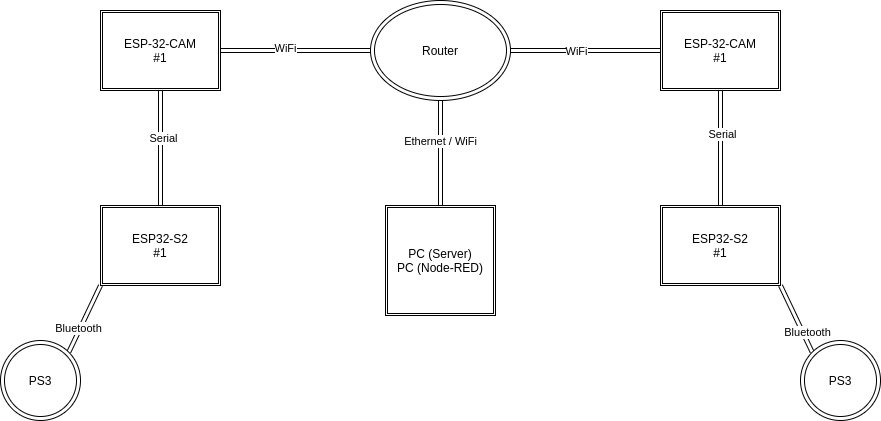

The diagram above was exported from draw.io. Its source (the exported page's mxGraphModel, read from the mxfile embedded in the PNG):
<mxGraphModel dx="1102" dy="905" grid="1" gridSize="10" guides="1" tooltips="1" connect="1" arrows="1" fold="1" page="1" pageScale="1" pageWidth="1100" pageHeight="850" background="none" math="0" shadow="0">
  <root>
    <mxCell id="0" />
    <mxCell id="1" parent="0" />
    <mxCell id="4Qh7ErSPhwI73DojfQ7q-1" value="ESP32-S2&lt;br&gt;#1" style="shape=ext;double=1;rounded=0;whiteSpace=wrap;html=1;" vertex="1" parent="1">
      <mxGeometry x="220" y="385" width="120" height="80" as="geometry" />
    </mxCell>
    <mxCell id="4Qh7ErSPhwI73DojfQ7q-6" style="edgeStyle=orthogonalEdgeStyle;rounded=0;orthogonalLoop=1;jettySize=auto;html=1;exitX=0.5;exitY=1;exitDx=0;exitDy=0;strokeColor=default;shape=link;" edge="1" parent="1" source="4Qh7ErSPhwI73DojfQ7q-2" target="4Qh7ErSPhwI73DojfQ7q-1">
      <mxGeometry relative="1" as="geometry" />
    </mxCell>
    <mxCell id="4Qh7ErSPhwI73DojfQ7q-16" value="Serial" style="edgeLabel;html=1;align=center;verticalAlign=middle;resizable=0;points=[];" vertex="1" connectable="0" parent="4Qh7ErSPhwI73DojfQ7q-6">
      <mxGeometry x="-0.1826" y="2" relative="1" as="geometry">
        <mxPoint as="offset" />
      </mxGeometry>
    </mxCell>
    <mxCell id="4Qh7ErSPhwI73DojfQ7q-9" style="edgeStyle=orthogonalEdgeStyle;shape=link;rounded=0;orthogonalLoop=1;jettySize=auto;html=1;entryX=0;entryY=0.5;entryDx=0;entryDy=0;strokeColor=default;" edge="1" parent="1" source="4Qh7ErSPhwI73DojfQ7q-2" target="4Qh7ErSPhwI73DojfQ7q-7">
      <mxGeometry relative="1" as="geometry" />
    </mxCell>
    <mxCell id="4Qh7ErSPhwI73DojfQ7q-24" value="WiFi" style="edgeLabel;html=1;align=center;verticalAlign=middle;resizable=0;points=[];" vertex="1" connectable="0" parent="4Qh7ErSPhwI73DojfQ7q-9">
      <mxGeometry x="-0.1467" y="3" relative="1" as="geometry">
        <mxPoint as="offset" />
      </mxGeometry>
    </mxCell>
    <mxCell id="4Qh7ErSPhwI73DojfQ7q-2" value="ESP-32-CAM&lt;br&gt;#1" style="shape=ext;double=1;rounded=0;whiteSpace=wrap;html=1;" vertex="1" parent="1">
      <mxGeometry x="220" y="190" width="120" height="80" as="geometry" />
    </mxCell>
    <mxCell id="4Qh7ErSPhwI73DojfQ7q-14" style="edgeStyle=orthogonalEdgeStyle;shape=link;rounded=0;orthogonalLoop=1;jettySize=auto;html=1;entryX=0;entryY=0.5;entryDx=0;entryDy=0;strokeColor=default;" edge="1" parent="1" source="4Qh7ErSPhwI73DojfQ7q-7" target="4Qh7ErSPhwI73DojfQ7q-13">
      <mxGeometry relative="1" as="geometry" />
    </mxCell>
    <mxCell id="4Qh7ErSPhwI73DojfQ7q-23" value="WiFi" style="edgeLabel;html=1;align=center;verticalAlign=middle;resizable=0;points=[];" vertex="1" connectable="0" parent="4Qh7ErSPhwI73DojfQ7q-14">
      <mxGeometry x="-0.1333" relative="1" as="geometry">
        <mxPoint as="offset" />
      </mxGeometry>
    </mxCell>
    <mxCell id="4Qh7ErSPhwI73DojfQ7q-7" value="Router" style="ellipse;shape=doubleEllipse;whiteSpace=wrap;html=1;" vertex="1" parent="1">
      <mxGeometry x="490" y="180" width="140" height="100" as="geometry" />
    </mxCell>
    <mxCell id="4Qh7ErSPhwI73DojfQ7q-10" style="edgeStyle=orthogonalEdgeStyle;shape=link;rounded=0;orthogonalLoop=1;jettySize=auto;html=1;entryX=0.5;entryY=1;entryDx=0;entryDy=0;strokeColor=default;" edge="1" parent="1" source="4Qh7ErSPhwI73DojfQ7q-8" target="4Qh7ErSPhwI73DojfQ7q-7">
      <mxGeometry relative="1" as="geometry" />
    </mxCell>
    <mxCell id="4Qh7ErSPhwI73DojfQ7q-25" value="Ethernet / WiFi" style="edgeLabel;html=1;align=center;verticalAlign=middle;resizable=0;points=[];" vertex="1" connectable="0" parent="4Qh7ErSPhwI73DojfQ7q-10">
      <mxGeometry x="0.2381" y="1" relative="1" as="geometry">
        <mxPoint as="offset" />
      </mxGeometry>
    </mxCell>
    <mxCell id="4Qh7ErSPhwI73DojfQ7q-8" value="PC (Server)&lt;br&gt;PC (Node-RED)" style="shape=ext;double=1;whiteSpace=wrap;html=1;aspect=fixed;" vertex="1" parent="1">
      <mxGeometry x="505" y="385" width="110" height="110" as="geometry" />
    </mxCell>
    <mxCell id="4Qh7ErSPhwI73DojfQ7q-11" value="ESP32-S2&lt;br&gt;#1" style="shape=ext;double=1;rounded=0;whiteSpace=wrap;html=1;" vertex="1" parent="1">
      <mxGeometry x="780" y="385" width="120" height="80" as="geometry" />
    </mxCell>
    <mxCell id="4Qh7ErSPhwI73DojfQ7q-12" style="edgeStyle=orthogonalEdgeStyle;rounded=0;orthogonalLoop=1;jettySize=auto;html=1;exitX=0.5;exitY=1;exitDx=0;exitDy=0;strokeColor=default;shape=link;" edge="1" parent="1" source="4Qh7ErSPhwI73DojfQ7q-13" target="4Qh7ErSPhwI73DojfQ7q-11">
      <mxGeometry relative="1" as="geometry" />
    </mxCell>
    <mxCell id="4Qh7ErSPhwI73DojfQ7q-15" value="Serial" style="edgeLabel;html=1;align=center;verticalAlign=middle;resizable=0;points=[];" vertex="1" connectable="0" parent="4Qh7ErSPhwI73DojfQ7q-12">
      <mxGeometry x="-0.2522" y="1" relative="1" as="geometry">
        <mxPoint as="offset" />
      </mxGeometry>
    </mxCell>
    <mxCell id="4Qh7ErSPhwI73DojfQ7q-13" value="ESP-32-CAM&lt;br&gt;#1" style="shape=ext;double=1;rounded=0;whiteSpace=wrap;html=1;" vertex="1" parent="1">
      <mxGeometry x="780" y="190" width="120" height="80" as="geometry" />
    </mxCell>
    <mxCell id="4Qh7ErSPhwI73DojfQ7q-19" style="shape=link;rounded=0;orthogonalLoop=1;jettySize=auto;html=1;exitX=1;exitY=0;exitDx=0;exitDy=0;entryX=0;entryY=1;entryDx=0;entryDy=0;strokeColor=default;" edge="1" parent="1" source="4Qh7ErSPhwI73DojfQ7q-17" target="4Qh7ErSPhwI73DojfQ7q-1">
      <mxGeometry relative="1" as="geometry" />
    </mxCell>
    <mxCell id="4Qh7ErSPhwI73DojfQ7q-21" value="Bluetooth" style="edgeLabel;html=1;align=center;verticalAlign=middle;resizable=0;points=[];" vertex="1" connectable="0" parent="4Qh7ErSPhwI73DojfQ7q-19">
      <mxGeometry x="-0.3072" y="1" relative="1" as="geometry">
        <mxPoint x="-1" as="offset" />
      </mxGeometry>
    </mxCell>
    <mxCell id="4Qh7ErSPhwI73DojfQ7q-17" value="PS3" style="ellipse;shape=doubleEllipse;whiteSpace=wrap;html=1;aspect=fixed;" vertex="1" parent="1">
      <mxGeometry x="120" y="520" width="80" height="80" as="geometry" />
    </mxCell>
    <mxCell id="4Qh7ErSPhwI73DojfQ7q-20" style="edgeStyle=none;shape=link;rounded=0;orthogonalLoop=1;jettySize=auto;html=1;exitX=0;exitY=0;exitDx=0;exitDy=0;entryX=1;entryY=1;entryDx=0;entryDy=0;strokeColor=default;" edge="1" parent="1" source="4Qh7ErSPhwI73DojfQ7q-18" target="4Qh7ErSPhwI73DojfQ7q-11">
      <mxGeometry relative="1" as="geometry" />
    </mxCell>
    <mxCell id="4Qh7ErSPhwI73DojfQ7q-22" value="Bluetooth" style="edgeLabel;html=1;align=center;verticalAlign=middle;resizable=0;points=[];" vertex="1" connectable="0" parent="4Qh7ErSPhwI73DojfQ7q-20">
      <mxGeometry x="-0.427" y="-4" relative="1" as="geometry">
        <mxPoint as="offset" />
      </mxGeometry>
    </mxCell>
    <mxCell id="4Qh7ErSPhwI73DojfQ7q-18" value="PS3" style="ellipse;shape=doubleEllipse;whiteSpace=wrap;html=1;aspect=fixed;" vertex="1" parent="1">
      <mxGeometry x="920" y="520" width="80" height="80" as="geometry" />
    </mxCell>
  </root>
</mxGraphModel>